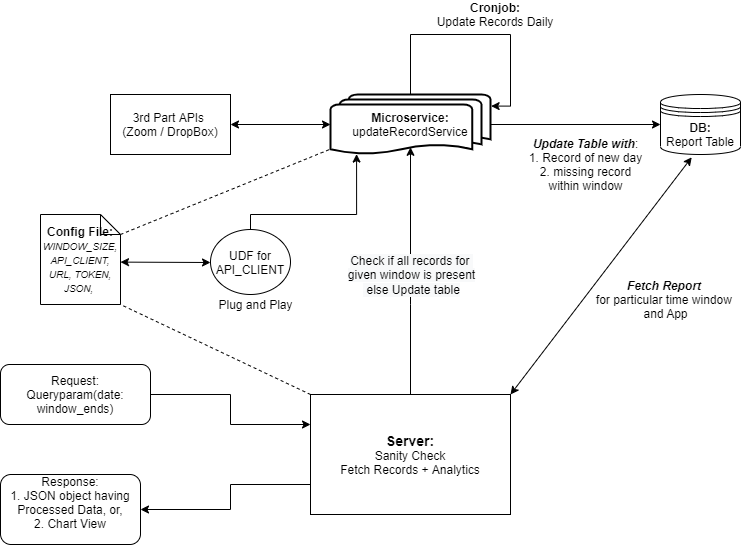

The diagram above was exported from draw.io. Its source (the exported page's mxGraphModel, read from the mxfile embedded in the PNG):
<mxGraphModel dx="1038" dy="617" grid="1" gridSize="10" guides="1" tooltips="1" connect="1" arrows="1" fold="1" page="1" pageScale="1" pageWidth="827" pageHeight="1169" math="0" shadow="0">
  <root>
    <mxCell id="0" />
    <mxCell id="1" parent="0" />
    <mxCell id="q-C7s4taM_SySJSSkzBO-4" value="" style="endArrow=classic;html=1;entryX=0;entryY=0.5;entryDx=0;entryDy=0;exitX=1;exitY=0.5;exitDx=0;exitDy=0;exitPerimeter=0;" edge="1" parent="1" source="q-C7s4taM_SySJSSkzBO-22" target="q-C7s4taM_SySJSSkzBO-13">
      <mxGeometry width="50" height="50" relative="1" as="geometry">
        <mxPoint x="510" y="150" as="sourcePoint" />
        <mxPoint x="640" y="130" as="targetPoint" />
      </mxGeometry>
    </mxCell>
    <mxCell id="q-C7s4taM_SySJSSkzBO-13" value="&lt;b&gt;DB:&lt;/b&gt;&lt;br&gt;Report Table" style="shape=datastore;whiteSpace=wrap;html=1;" vertex="1" parent="1">
      <mxGeometry x="690" y="120" width="80" height="60" as="geometry" />
    </mxCell>
    <mxCell id="q-C7s4taM_SySJSSkzBO-15" value="&lt;b&gt;&lt;font style=&quot;font-size: 12px&quot;&gt;Config File:&lt;/font&gt;&lt;/b&gt;&lt;br&gt;&lt;i&gt;&lt;font style=&quot;font-size: 10px&quot;&gt;WINDOW_SIZE, API_CLIENT, URL, TOKEN, JSON,&amp;nbsp;&lt;/font&gt;&lt;/i&gt;" style="shape=note;size=20;whiteSpace=wrap;html=1;" vertex="1" parent="1">
      <mxGeometry x="70" y="240" width="80" height="90" as="geometry" />
    </mxCell>
    <mxCell id="q-C7s4taM_SySJSSkzBO-17" value="&lt;b&gt;Cronjob:&lt;/b&gt;&lt;br&gt;Update Records Daily" style="text;html=1;strokeColor=none;fillColor=none;align=center;verticalAlign=middle;whiteSpace=wrap;rounded=0;" vertex="1" parent="1">
      <mxGeometry x="460" y="30" width="130" height="20" as="geometry" />
    </mxCell>
    <mxCell id="q-C7s4taM_SySJSSkzBO-22" value="&lt;b&gt;Microservice:&lt;/b&gt;&lt;br&gt;&lt;span&gt;updateRecordService&lt;/span&gt;" style="strokeWidth=2;html=1;shape=mxgraph.flowchart.multi-document;whiteSpace=wrap;" vertex="1" parent="1">
      <mxGeometry x="360" y="120" width="160" height="60" as="geometry" />
    </mxCell>
    <mxCell id="q-C7s4taM_SySJSSkzBO-31" style="edgeStyle=orthogonalEdgeStyle;rounded=0;orthogonalLoop=1;jettySize=auto;html=1;exitX=0;exitY=0.75;exitDx=0;exitDy=0;entryX=1;entryY=0.5;entryDx=0;entryDy=0;" edge="1" parent="1" source="q-C7s4taM_SySJSSkzBO-23" target="q-C7s4taM_SySJSSkzBO-37">
      <mxGeometry relative="1" as="geometry">
        <mxPoint x="170" y="510" as="targetPoint" />
        <Array as="points">
          <mxPoint x="260" y="510" />
          <mxPoint x="260" y="535" />
        </Array>
      </mxGeometry>
    </mxCell>
    <mxCell id="q-C7s4taM_SySJSSkzBO-23" value="&lt;b&gt;&lt;font style=&quot;font-size: 14px&quot;&gt;Server:&lt;/font&gt;&lt;/b&gt;&lt;br&gt;Sanity Check&lt;br&gt;Fetch Records + Analytics" style="rounded=0;whiteSpace=wrap;html=1;" vertex="1" parent="1">
      <mxGeometry x="340" y="420" width="200" height="120" as="geometry" />
    </mxCell>
    <mxCell id="q-C7s4taM_SySJSSkzBO-26" style="edgeStyle=orthogonalEdgeStyle;rounded=0;orthogonalLoop=1;jettySize=auto;html=1;entryX=0;entryY=0.25;entryDx=0;entryDy=0;" edge="1" parent="1" source="q-C7s4taM_SySJSSkzBO-25" target="q-C7s4taM_SySJSSkzBO-23">
      <mxGeometry relative="1" as="geometry">
        <mxPoint x="341" y="349" as="targetPoint" />
      </mxGeometry>
    </mxCell>
    <mxCell id="q-C7s4taM_SySJSSkzBO-25" value="Request:&lt;br&gt;Queryparam(date: window_ends)" style="rounded=1;whiteSpace=wrap;html=1;" vertex="1" parent="1">
      <mxGeometry x="30" y="390" width="150" height="60" as="geometry" />
    </mxCell>
    <mxCell id="q-C7s4taM_SySJSSkzBO-27" value="" style="endArrow=classic;startArrow=classic;html=1;entryX=0.39;entryY=1.047;entryDx=0;entryDy=0;entryPerimeter=0;exitX=1;exitY=0;exitDx=0;exitDy=0;" edge="1" parent="1" source="q-C7s4taM_SySJSSkzBO-23" target="q-C7s4taM_SySJSSkzBO-13">
      <mxGeometry width="50" height="50" relative="1" as="geometry">
        <mxPoint x="390" y="290" as="sourcePoint" />
        <mxPoint x="440" y="240" as="targetPoint" />
        <Array as="points" />
      </mxGeometry>
    </mxCell>
    <mxCell id="q-C7s4taM_SySJSSkzBO-30" value="&lt;b&gt;&lt;i&gt;Fetch Report &lt;/i&gt;&lt;/b&gt;&lt;br&gt;for particular time window &lt;br&gt;and&amp;nbsp;App" style="text;html=1;align=center;verticalAlign=middle;resizable=0;points=[];autosize=1;" vertex="1" parent="1">
      <mxGeometry x="620" y="300" width="150" height="50" as="geometry" />
    </mxCell>
    <mxCell id="q-C7s4taM_SySJSSkzBO-33" value="3rd Part APIs&amp;nbsp;&lt;br&gt;(Zoom / DropBox)" style="rounded=0;whiteSpace=wrap;html=1;" vertex="1" parent="1">
      <mxGeometry x="140" y="120" width="120" height="60" as="geometry" />
    </mxCell>
    <mxCell id="q-C7s4taM_SySJSSkzBO-34" value="" style="endArrow=classic;startArrow=classic;html=1;entryX=0;entryY=0.5;entryDx=0;entryDy=0;entryPerimeter=0;exitX=1;exitY=0.5;exitDx=0;exitDy=0;" edge="1" parent="1" source="q-C7s4taM_SySJSSkzBO-33" target="q-C7s4taM_SySJSSkzBO-22">
      <mxGeometry width="50" height="50" relative="1" as="geometry">
        <mxPoint x="390" y="270" as="sourcePoint" />
        <mxPoint x="440" y="220" as="targetPoint" />
      </mxGeometry>
    </mxCell>
    <mxCell id="q-C7s4taM_SySJSSkzBO-36" value="&lt;b&gt;&lt;i&gt;Update Table with&lt;/i&gt;&lt;/b&gt;:&lt;br&gt;1. Record of new day&lt;br&gt;&amp;nbsp;2. missing record &lt;br&gt;within window" style="text;html=1;align=center;verticalAlign=middle;resizable=0;points=[];autosize=1;" vertex="1" parent="1">
      <mxGeometry x="550" y="160" width="130" height="60" as="geometry" />
    </mxCell>
    <mxCell id="q-C7s4taM_SySJSSkzBO-37" value="Response:&lt;br&gt;1. JSON object having Processed Data, or,&lt;br&gt;2. Chart View&lt;br&gt;&lt;br&gt;" style="rounded=1;whiteSpace=wrap;html=1;" vertex="1" parent="1">
      <mxGeometry x="30" y="500" width="140" height="70" as="geometry" />
    </mxCell>
    <mxCell id="q-C7s4taM_SySJSSkzBO-39" value="" style="endArrow=none;dashed=1;html=1;exitX=0;exitY=0;exitDx=80;exitDy=20;exitPerimeter=0;entryX=0;entryY=0.91;entryDx=0;entryDy=0;entryPerimeter=0;" edge="1" parent="1" source="q-C7s4taM_SySJSSkzBO-15" target="q-C7s4taM_SySJSSkzBO-22">
      <mxGeometry width="50" height="50" relative="1" as="geometry">
        <mxPoint x="370" y="410" as="sourcePoint" />
        <mxPoint x="420" y="360" as="targetPoint" />
      </mxGeometry>
    </mxCell>
    <mxCell id="q-C7s4taM_SySJSSkzBO-40" value="" style="endArrow=none;dashed=1;html=1;exitX=0;exitY=0;exitDx=0;exitDy=0;entryX=1;entryY=1;entryDx=0;entryDy=0;entryPerimeter=0;" edge="1" parent="1" source="q-C7s4taM_SySJSSkzBO-23" target="q-C7s4taM_SySJSSkzBO-15">
      <mxGeometry width="50" height="50" relative="1" as="geometry">
        <mxPoint x="370" y="410" as="sourcePoint" />
        <mxPoint x="420" y="360" as="targetPoint" />
      </mxGeometry>
    </mxCell>
    <mxCell id="q-C7s4taM_SySJSSkzBO-50" style="edgeStyle=orthogonalEdgeStyle;rounded=0;orthogonalLoop=1;jettySize=auto;html=1;exitX=0.5;exitY=0;exitDx=0;exitDy=0;entryX=0.163;entryY=0.993;entryDx=0;entryDy=0;entryPerimeter=0;" edge="1" parent="1" source="q-C7s4taM_SySJSSkzBO-41" target="q-C7s4taM_SySJSSkzBO-22">
      <mxGeometry relative="1" as="geometry">
        <Array as="points">
          <mxPoint x="280" y="240" />
          <mxPoint x="386" y="240" />
        </Array>
      </mxGeometry>
    </mxCell>
    <mxCell id="q-C7s4taM_SySJSSkzBO-41" value="UDF for API_CLIENT" style="ellipse;whiteSpace=wrap;html=1;" vertex="1" parent="1">
      <mxGeometry x="240" y="255" width="80" height="65" as="geometry" />
    </mxCell>
    <mxCell id="q-C7s4taM_SySJSSkzBO-44" style="edgeStyle=orthogonalEdgeStyle;rounded=0;orthogonalLoop=1;jettySize=auto;html=1;entryX=1.004;entryY=0.193;entryDx=0;entryDy=0;entryPerimeter=0;" edge="1" parent="1" source="q-C7s4taM_SySJSSkzBO-22" target="q-C7s4taM_SySJSSkzBO-22">
      <mxGeometry relative="1" as="geometry">
        <Array as="points">
          <mxPoint x="440" y="60" />
          <mxPoint x="540" y="60" />
          <mxPoint x="540" y="132" />
        </Array>
      </mxGeometry>
    </mxCell>
    <mxCell id="q-C7s4taM_SySJSSkzBO-51" value="" style="endArrow=classic;startArrow=classic;html=1;exitX=1;exitY=0.529;exitDx=0;exitDy=0;exitPerimeter=0;" edge="1" parent="1" source="q-C7s4taM_SySJSSkzBO-15">
      <mxGeometry width="50" height="50" relative="1" as="geometry">
        <mxPoint x="350" y="390" as="sourcePoint" />
        <mxPoint x="240" y="288" as="targetPoint" />
      </mxGeometry>
    </mxCell>
    <mxCell id="q-C7s4taM_SySJSSkzBO-52" value="Plug and Play&lt;br&gt;" style="text;html=1;align=center;verticalAlign=middle;resizable=0;points=[];autosize=1;" vertex="1" parent="1">
      <mxGeometry x="240" y="320" width="90" height="20" as="geometry" />
    </mxCell>
    <mxCell id="q-C7s4taM_SySJSSkzBO-53" value="" style="endArrow=classic;html=1;entryX=0.5;entryY=0.88;entryDx=0;entryDy=0;entryPerimeter=0;exitX=0.5;exitY=0;exitDx=0;exitDy=0;" edge="1" parent="1" source="q-C7s4taM_SySJSSkzBO-23" target="q-C7s4taM_SySJSSkzBO-22">
      <mxGeometry relative="1" as="geometry">
        <mxPoint x="350" y="320" as="sourcePoint" />
        <mxPoint x="450" y="320" as="targetPoint" />
        <Array as="points">
          <mxPoint x="440" y="320" />
        </Array>
      </mxGeometry>
    </mxCell>
    <mxCell id="q-C7s4taM_SySJSSkzBO-54" value="&lt;span style=&quot;font-size: 12px ; background-color: rgb(248 , 249 , 250)&quot;&gt;Check if all records for &lt;br&gt;given window is present&lt;/span&gt;&lt;br style=&quot;font-size: 12px ; background-color: rgb(248 , 249 , 250)&quot;&gt;&lt;span style=&quot;font-size: 12px ; background-color: rgb(248 , 249 , 250)&quot;&gt;&amp;nbsp;else Update table&lt;/span&gt;" style="edgeLabel;resizable=0;html=1;align=center;verticalAlign=middle;" connectable="0" vertex="1" parent="q-C7s4taM_SySJSSkzBO-53">
      <mxGeometry relative="1" as="geometry">
        <mxPoint y="4" as="offset" />
      </mxGeometry>
    </mxCell>
  </root>
</mxGraphModel>